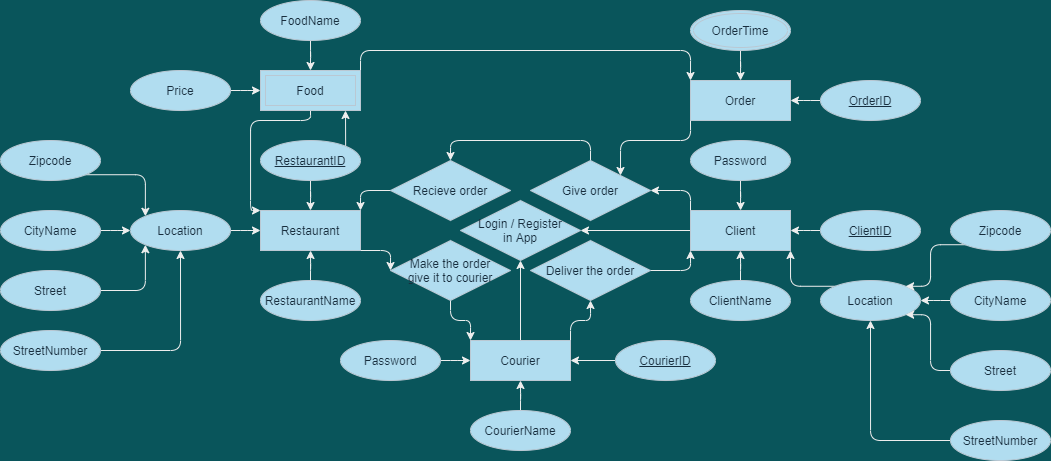

The diagram above was exported from draw.io. Its source (the exported page's mxGraphModel, read from the mxfile embedded in the PNG):
<mxGraphModel dx="2071" dy="644" grid="1" gridSize="10" guides="1" tooltips="1" connect="1" arrows="1" fold="1" page="1" pageScale="1" pageWidth="850" pageHeight="1100" background="#09555B" math="0" shadow="0" extFonts="Permanent Marker^https://fonts.googleapis.com/css?family=Permanent+Marker">
  <root>
    <mxCell id="0" />
    <mxCell id="1" parent="0" />
    <mxCell id="T-66d-DiFKlXOcaWnSJ8-24" style="edgeStyle=orthogonalEdgeStyle;orthogonalLoop=1;jettySize=auto;html=1;entryX=0.5;entryY=1;entryDx=0;entryDy=0;strokeColor=#EEEEEE;fontColor=#FFFFFF;labelBackgroundColor=#09555B;" edge="1" parent="1" source="T-66d-DiFKlXOcaWnSJ8-2" target="T-66d-DiFKlXOcaWnSJ8-23">
      <mxGeometry relative="1" as="geometry" />
    </mxCell>
    <mxCell id="T-66d-DiFKlXOcaWnSJ8-49" style="edgeStyle=orthogonalEdgeStyle;orthogonalLoop=1;jettySize=auto;html=1;exitX=1;exitY=0;exitDx=0;exitDy=0;entryX=0.5;entryY=1;entryDx=0;entryDy=0;strokeColor=#EEEEEE;fontColor=#FFFFFF;labelBackgroundColor=#09555B;" edge="1" parent="1" source="T-66d-DiFKlXOcaWnSJ8-2" target="T-66d-DiFKlXOcaWnSJ8-48">
      <mxGeometry relative="1" as="geometry" />
    </mxCell>
    <mxCell id="T-66d-DiFKlXOcaWnSJ8-2" value="Courier" style="whiteSpace=wrap;html=1;align=center;fillColor=#B1DDF0;strokeColor=#BAC8D3;fontColor=#182E3E;" vertex="1" parent="1">
      <mxGeometry x="280" y="590" width="100" height="40" as="geometry" />
    </mxCell>
    <mxCell id="T-66d-DiFKlXOcaWnSJ8-26" style="edgeStyle=orthogonalEdgeStyle;orthogonalLoop=1;jettySize=auto;html=1;entryX=1;entryY=0.5;entryDx=0;entryDy=0;strokeColor=#EEEEEE;fontColor=#FFFFFF;labelBackgroundColor=#09555B;" edge="1" parent="1" source="T-66d-DiFKlXOcaWnSJ8-3" target="T-66d-DiFKlXOcaWnSJ8-23">
      <mxGeometry relative="1" as="geometry" />
    </mxCell>
    <mxCell id="T-66d-DiFKlXOcaWnSJ8-43" style="edgeStyle=orthogonalEdgeStyle;orthogonalLoop=1;jettySize=auto;html=1;exitX=0;exitY=0;exitDx=0;exitDy=0;entryX=1;entryY=0.5;entryDx=0;entryDy=0;strokeColor=#EEEEEE;fontColor=#FFFFFF;labelBackgroundColor=#09555B;" edge="1" parent="1" source="T-66d-DiFKlXOcaWnSJ8-3" target="T-66d-DiFKlXOcaWnSJ8-42">
      <mxGeometry relative="1" as="geometry" />
    </mxCell>
    <mxCell id="T-66d-DiFKlXOcaWnSJ8-3" value="Client" style="whiteSpace=wrap;html=1;align=center;fillColor=#B1DDF0;strokeColor=#BAC8D3;fontColor=#182E3E;" vertex="1" parent="1">
      <mxGeometry x="500" y="460" width="100" height="40" as="geometry" />
    </mxCell>
    <mxCell id="T-66d-DiFKlXOcaWnSJ8-46" style="edgeStyle=orthogonalEdgeStyle;orthogonalLoop=1;jettySize=auto;html=1;exitX=1;exitY=1;exitDx=0;exitDy=0;entryX=0;entryY=0.5;entryDx=0;entryDy=0;strokeColor=#EEEEEE;fontColor=#FFFFFF;labelBackgroundColor=#09555B;" edge="1" parent="1" source="T-66d-DiFKlXOcaWnSJ8-4" target="T-66d-DiFKlXOcaWnSJ8-45">
      <mxGeometry relative="1" as="geometry" />
    </mxCell>
    <mxCell id="T-66d-DiFKlXOcaWnSJ8-4" value="Restaurant&lt;br&gt;" style="whiteSpace=wrap;html=1;align=center;fillColor=#B1DDF0;strokeColor=#BAC8D3;fontColor=#182E3E;" vertex="1" parent="1">
      <mxGeometry x="70" y="460" width="100" height="40" as="geometry" />
    </mxCell>
    <mxCell id="T-66d-DiFKlXOcaWnSJ8-29" style="edgeStyle=orthogonalEdgeStyle;orthogonalLoop=1;jettySize=auto;html=1;entryX=0;entryY=0.5;entryDx=0;entryDy=0;strokeColor=#EEEEEE;fontColor=#FFFFFF;labelBackgroundColor=#09555B;" edge="1" parent="1" source="T-66d-DiFKlXOcaWnSJ8-11" target="T-66d-DiFKlXOcaWnSJ8-4">
      <mxGeometry relative="1" as="geometry" />
    </mxCell>
    <mxCell id="T-66d-DiFKlXOcaWnSJ8-11" value="Location" style="ellipse;whiteSpace=wrap;html=1;align=center;fillColor=#B1DDF0;strokeColor=#BAC8D3;fontColor=#182E3E;" vertex="1" parent="1">
      <mxGeometry x="-60" y="460" width="100" height="40" as="geometry" />
    </mxCell>
    <mxCell id="T-66d-DiFKlXOcaWnSJ8-31" style="edgeStyle=orthogonalEdgeStyle;orthogonalLoop=1;jettySize=auto;html=1;strokeColor=#EEEEEE;fontColor=#FFFFFF;labelBackgroundColor=#09555B;" edge="1" parent="1" source="T-66d-DiFKlXOcaWnSJ8-13" target="T-66d-DiFKlXOcaWnSJ8-4">
      <mxGeometry relative="1" as="geometry" />
    </mxCell>
    <mxCell id="T-66d-DiFKlXOcaWnSJ8-13" value="RestaurantName" style="ellipse;whiteSpace=wrap;html=1;align=center;fillColor=#B1DDF0;strokeColor=#BAC8D3;fontColor=#182E3E;" vertex="1" parent="1">
      <mxGeometry x="70" y="530" width="100" height="40" as="geometry" />
    </mxCell>
    <mxCell id="T-66d-DiFKlXOcaWnSJ8-33" style="edgeStyle=orthogonalEdgeStyle;orthogonalLoop=1;jettySize=auto;html=1;entryX=0.5;entryY=1;entryDx=0;entryDy=0;strokeColor=#EEEEEE;fontColor=#FFFFFF;labelBackgroundColor=#09555B;" edge="1" parent="1" source="T-66d-DiFKlXOcaWnSJ8-14" target="T-66d-DiFKlXOcaWnSJ8-3">
      <mxGeometry relative="1" as="geometry" />
    </mxCell>
    <mxCell id="T-66d-DiFKlXOcaWnSJ8-14" value="ClientName" style="ellipse;whiteSpace=wrap;html=1;align=center;fillColor=#B1DDF0;strokeColor=#BAC8D3;fontColor=#182E3E;" vertex="1" parent="1">
      <mxGeometry x="500" y="530" width="100" height="40" as="geometry" />
    </mxCell>
    <mxCell id="T-66d-DiFKlXOcaWnSJ8-34" style="edgeStyle=orthogonalEdgeStyle;orthogonalLoop=1;jettySize=auto;html=1;entryX=1;entryY=0.5;entryDx=0;entryDy=0;strokeColor=#EEEEEE;fontColor=#FFFFFF;labelBackgroundColor=#09555B;" edge="1" parent="1" source="T-66d-DiFKlXOcaWnSJ8-15" target="T-66d-DiFKlXOcaWnSJ8-3">
      <mxGeometry relative="1" as="geometry" />
    </mxCell>
    <mxCell id="T-66d-DiFKlXOcaWnSJ8-15" value="&lt;u&gt;ClientID&lt;/u&gt;" style="ellipse;whiteSpace=wrap;html=1;align=center;fillColor=#B1DDF0;strokeColor=#BAC8D3;fontColor=#182E3E;" vertex="1" parent="1">
      <mxGeometry x="630" y="460" width="100" height="40" as="geometry" />
    </mxCell>
    <mxCell id="T-66d-DiFKlXOcaWnSJ8-35" style="edgeStyle=orthogonalEdgeStyle;orthogonalLoop=1;jettySize=auto;html=1;entryX=1;entryY=0.5;entryDx=0;entryDy=0;strokeColor=#EEEEEE;fontColor=#FFFFFF;labelBackgroundColor=#09555B;" edge="1" parent="1" source="T-66d-DiFKlXOcaWnSJ8-20" target="T-66d-DiFKlXOcaWnSJ8-2">
      <mxGeometry relative="1" as="geometry" />
    </mxCell>
    <mxCell id="T-66d-DiFKlXOcaWnSJ8-20" value="&lt;u&gt;CourierID&lt;/u&gt;" style="ellipse;whiteSpace=wrap;html=1;align=center;fillColor=#B1DDF0;strokeColor=#BAC8D3;fontColor=#182E3E;" vertex="1" parent="1">
      <mxGeometry x="425" y="590" width="100" height="40" as="geometry" />
    </mxCell>
    <mxCell id="T-66d-DiFKlXOcaWnSJ8-36" style="edgeStyle=orthogonalEdgeStyle;orthogonalLoop=1;jettySize=auto;html=1;entryX=0.5;entryY=1;entryDx=0;entryDy=0;strokeColor=#EEEEEE;fontColor=#FFFFFF;labelBackgroundColor=#09555B;" edge="1" parent="1" source="T-66d-DiFKlXOcaWnSJ8-21" target="T-66d-DiFKlXOcaWnSJ8-2">
      <mxGeometry relative="1" as="geometry" />
    </mxCell>
    <mxCell id="T-66d-DiFKlXOcaWnSJ8-21" value="CourierName" style="ellipse;whiteSpace=wrap;html=1;align=center;fillColor=#B1DDF0;strokeColor=#BAC8D3;fontColor=#182E3E;" vertex="1" parent="1">
      <mxGeometry x="280" y="660" width="100" height="40" as="geometry" />
    </mxCell>
    <mxCell id="T-66d-DiFKlXOcaWnSJ8-23" value="Login / Register&lt;br&gt;in App" style="shape=rhombus;perimeter=rhombusPerimeter;whiteSpace=wrap;html=1;align=center;fillColor=#B1DDF0;strokeColor=#BAC8D3;fontColor=#182E3E;" vertex="1" parent="1">
      <mxGeometry x="270" y="450" width="120" height="60" as="geometry" />
    </mxCell>
    <mxCell id="T-66d-DiFKlXOcaWnSJ8-41" style="edgeStyle=orthogonalEdgeStyle;orthogonalLoop=1;jettySize=auto;html=1;exitX=0;exitY=0.5;exitDx=0;exitDy=0;entryX=1;entryY=0;entryDx=0;entryDy=0;strokeColor=#EEEEEE;fontColor=#FFFFFF;labelBackgroundColor=#09555B;" edge="1" parent="1" source="T-66d-DiFKlXOcaWnSJ8-38" target="T-66d-DiFKlXOcaWnSJ8-4">
      <mxGeometry relative="1" as="geometry" />
    </mxCell>
    <mxCell id="T-66d-DiFKlXOcaWnSJ8-38" value="Recieve order" style="shape=rhombus;perimeter=rhombusPerimeter;whiteSpace=wrap;html=1;align=center;fillColor=#B1DDF0;strokeColor=#BAC8D3;fontColor=#182E3E;" vertex="1" parent="1">
      <mxGeometry x="200" y="410" width="120" height="60" as="geometry" />
    </mxCell>
    <mxCell id="T-66d-DiFKlXOcaWnSJ8-44" style="edgeStyle=orthogonalEdgeStyle;orthogonalLoop=1;jettySize=auto;html=1;exitX=0.5;exitY=0;exitDx=0;exitDy=0;strokeColor=#EEEEEE;fontColor=#FFFFFF;entryX=0.5;entryY=0;entryDx=0;entryDy=0;labelBackgroundColor=#09555B;" edge="1" parent="1" source="T-66d-DiFKlXOcaWnSJ8-42" target="T-66d-DiFKlXOcaWnSJ8-38">
      <mxGeometry relative="1" as="geometry">
        <mxPoint x="280" y="390" as="targetPoint" />
        <Array as="points">
          <mxPoint x="400" y="390" />
          <mxPoint x="260" y="390" />
        </Array>
      </mxGeometry>
    </mxCell>
    <mxCell id="T-66d-DiFKlXOcaWnSJ8-42" value="Give order" style="shape=rhombus;perimeter=rhombusPerimeter;whiteSpace=wrap;html=1;align=center;fillColor=#B1DDF0;strokeColor=#BAC8D3;fontColor=#182E3E;" vertex="1" parent="1">
      <mxGeometry x="340" y="410" width="120" height="60" as="geometry" />
    </mxCell>
    <mxCell id="T-66d-DiFKlXOcaWnSJ8-47" style="edgeStyle=orthogonalEdgeStyle;orthogonalLoop=1;jettySize=auto;html=1;exitX=0.5;exitY=1;exitDx=0;exitDy=0;entryX=0;entryY=0;entryDx=0;entryDy=0;strokeColor=#EEEEEE;fontColor=#FFFFFF;labelBackgroundColor=#09555B;" edge="1" parent="1" source="T-66d-DiFKlXOcaWnSJ8-45" target="T-66d-DiFKlXOcaWnSJ8-2">
      <mxGeometry relative="1" as="geometry" />
    </mxCell>
    <mxCell id="T-66d-DiFKlXOcaWnSJ8-45" value="Make the order&lt;br&gt;give it to courier" style="shape=rhombus;perimeter=rhombusPerimeter;whiteSpace=wrap;html=1;align=center;fillColor=#B1DDF0;strokeColor=#BAC8D3;fontColor=#182E3E;" vertex="1" parent="1">
      <mxGeometry x="200" y="490" width="120" height="60" as="geometry" />
    </mxCell>
    <mxCell id="T-66d-DiFKlXOcaWnSJ8-50" style="edgeStyle=orthogonalEdgeStyle;orthogonalLoop=1;jettySize=auto;html=1;exitX=1;exitY=0.5;exitDx=0;exitDy=0;entryX=0;entryY=1;entryDx=0;entryDy=0;strokeColor=#EEEEEE;fontColor=#FFFFFF;labelBackgroundColor=#09555B;" edge="1" parent="1" source="T-66d-DiFKlXOcaWnSJ8-48" target="T-66d-DiFKlXOcaWnSJ8-3">
      <mxGeometry relative="1" as="geometry" />
    </mxCell>
    <mxCell id="T-66d-DiFKlXOcaWnSJ8-48" value="Deliver the order" style="shape=rhombus;perimeter=rhombusPerimeter;whiteSpace=wrap;html=1;align=center;fillColor=#B1DDF0;strokeColor=#BAC8D3;fontColor=#182E3E;" vertex="1" parent="1">
      <mxGeometry x="340" y="490" width="120" height="60" as="geometry" />
    </mxCell>
    <mxCell id="T-66d-DiFKlXOcaWnSJ8-68" style="edgeStyle=orthogonalEdgeStyle;orthogonalLoop=1;jettySize=auto;html=1;fontColor=#FFFFFF;strokeColor=#EEEEEE;labelBackgroundColor=#09555B;" edge="1" parent="1" source="T-66d-DiFKlXOcaWnSJ8-66" target="T-66d-DiFKlXOcaWnSJ8-3">
      <mxGeometry relative="1" as="geometry" />
    </mxCell>
    <mxCell id="T-66d-DiFKlXOcaWnSJ8-66" value="Password" style="ellipse;whiteSpace=wrap;html=1;align=center;fontColor=#182E3E;strokeColor=#BAC8D3;fillColor=#B1DDF0;" vertex="1" parent="1">
      <mxGeometry x="500" y="390" width="100" height="40" as="geometry" />
    </mxCell>
    <mxCell id="T-66d-DiFKlXOcaWnSJ8-70" style="edgeStyle=orthogonalEdgeStyle;orthogonalLoop=1;jettySize=auto;html=1;fontColor=#FFFFFF;strokeColor=#EEEEEE;entryX=0;entryY=0.5;entryDx=0;entryDy=0;labelBackgroundColor=#09555B;" edge="1" parent="1" source="T-66d-DiFKlXOcaWnSJ8-69" target="T-66d-DiFKlXOcaWnSJ8-2">
      <mxGeometry relative="1" as="geometry">
        <mxPoint x="270" y="610" as="targetPoint" />
      </mxGeometry>
    </mxCell>
    <mxCell id="T-66d-DiFKlXOcaWnSJ8-69" value="Password" style="ellipse;whiteSpace=wrap;html=1;align=center;fontColor=#182E3E;strokeColor=#BAC8D3;fillColor=#B1DDF0;" vertex="1" parent="1">
      <mxGeometry x="150" y="590" width="100" height="40" as="geometry" />
    </mxCell>
    <mxCell id="T-66d-DiFKlXOcaWnSJ8-77" style="edgeStyle=orthogonalEdgeStyle;orthogonalLoop=1;jettySize=auto;html=1;entryX=0;entryY=0.5;entryDx=0;entryDy=0;fontColor=#FFFFFF;strokeColor=#EEEEEE;labelBackgroundColor=#09555B;" edge="1" parent="1" source="T-66d-DiFKlXOcaWnSJ8-71" target="T-66d-DiFKlXOcaWnSJ8-11">
      <mxGeometry relative="1" as="geometry" />
    </mxCell>
    <mxCell id="T-66d-DiFKlXOcaWnSJ8-71" value="CityName" style="ellipse;whiteSpace=wrap;html=1;align=center;fontColor=#182E3E;strokeColor=#BAC8D3;fillColor=#B1DDF0;" vertex="1" parent="1">
      <mxGeometry x="-190" y="460" width="100" height="40" as="geometry" />
    </mxCell>
    <mxCell id="T-66d-DiFKlXOcaWnSJ8-76" style="edgeStyle=orthogonalEdgeStyle;orthogonalLoop=1;jettySize=auto;html=1;exitX=1;exitY=0.5;exitDx=0;exitDy=0;entryX=0;entryY=1;entryDx=0;entryDy=0;fontColor=#FFFFFF;strokeColor=#EEEEEE;labelBackgroundColor=#09555B;" edge="1" parent="1" source="T-66d-DiFKlXOcaWnSJ8-72" target="T-66d-DiFKlXOcaWnSJ8-11">
      <mxGeometry relative="1" as="geometry" />
    </mxCell>
    <mxCell id="T-66d-DiFKlXOcaWnSJ8-72" value="Street" style="ellipse;whiteSpace=wrap;html=1;align=center;fontColor=#182E3E;strokeColor=#BAC8D3;fillColor=#B1DDF0;" vertex="1" parent="1">
      <mxGeometry x="-190" y="520" width="100" height="40" as="geometry" />
    </mxCell>
    <mxCell id="T-66d-DiFKlXOcaWnSJ8-78" style="edgeStyle=orthogonalEdgeStyle;orthogonalLoop=1;jettySize=auto;html=1;exitX=1;exitY=1;exitDx=0;exitDy=0;entryX=0;entryY=0;entryDx=0;entryDy=0;fontColor=#FFFFFF;strokeColor=#EEEEEE;labelBackgroundColor=#09555B;" edge="1" parent="1" source="T-66d-DiFKlXOcaWnSJ8-73" target="T-66d-DiFKlXOcaWnSJ8-11">
      <mxGeometry relative="1" as="geometry" />
    </mxCell>
    <mxCell id="T-66d-DiFKlXOcaWnSJ8-73" value="Zipcode" style="ellipse;whiteSpace=wrap;html=1;align=center;fontColor=#182E3E;strokeColor=#BAC8D3;fillColor=#B1DDF0;" vertex="1" parent="1">
      <mxGeometry x="-190" y="390" width="100" height="40" as="geometry" />
    </mxCell>
    <mxCell id="T-66d-DiFKlXOcaWnSJ8-75" style="edgeStyle=orthogonalEdgeStyle;orthogonalLoop=1;jettySize=auto;html=1;exitX=1;exitY=0.5;exitDx=0;exitDy=0;entryX=0.5;entryY=1;entryDx=0;entryDy=0;fontColor=#FFFFFF;strokeColor=#EEEEEE;labelBackgroundColor=#09555B;" edge="1" parent="1" source="T-66d-DiFKlXOcaWnSJ8-74" target="T-66d-DiFKlXOcaWnSJ8-11">
      <mxGeometry relative="1" as="geometry" />
    </mxCell>
    <mxCell id="T-66d-DiFKlXOcaWnSJ8-74" value="StreetNumber" style="ellipse;whiteSpace=wrap;html=1;align=center;fontColor=#182E3E;strokeColor=#BAC8D3;fillColor=#B1DDF0;" vertex="1" parent="1">
      <mxGeometry x="-190" y="580" width="100" height="40" as="geometry" />
    </mxCell>
    <mxCell id="T-66d-DiFKlXOcaWnSJ8-87" style="edgeStyle=orthogonalEdgeStyle;orthogonalLoop=1;jettySize=auto;html=1;entryX=0.5;entryY=0;entryDx=0;entryDy=0;fontColor=#FFFFFF;strokeColor=#EEEEEE;labelBackgroundColor=#09555B;" edge="1" parent="1" source="T-66d-DiFKlXOcaWnSJ8-81" target="T-66d-DiFKlXOcaWnSJ8-4">
      <mxGeometry relative="1" as="geometry" />
    </mxCell>
    <mxCell id="T-66d-DiFKlXOcaWnSJ8-110" style="edgeStyle=orthogonalEdgeStyle;orthogonalLoop=1;jettySize=auto;html=1;exitX=1;exitY=0;exitDx=0;exitDy=0;entryX=0.85;entryY=1;entryDx=0;entryDy=0;entryPerimeter=0;fontColor=#FFFFFF;strokeColor=#EEEEEE;labelBackgroundColor=#09555B;" edge="1" parent="1" source="T-66d-DiFKlXOcaWnSJ8-81" target="T-66d-DiFKlXOcaWnSJ8-107">
      <mxGeometry relative="1" as="geometry" />
    </mxCell>
    <mxCell id="T-66d-DiFKlXOcaWnSJ8-81" value="&lt;u&gt;RestaurantID&lt;/u&gt;" style="ellipse;whiteSpace=wrap;html=1;align=center;fontColor=#182E3E;strokeColor=#BAC8D3;fillColor=#B1DDF0;rotation=0;" vertex="1" parent="1">
      <mxGeometry x="70" y="390" width="100" height="40" as="geometry" />
    </mxCell>
    <mxCell id="T-66d-DiFKlXOcaWnSJ8-91" style="edgeStyle=orthogonalEdgeStyle;orthogonalLoop=1;jettySize=auto;html=1;entryX=0;entryY=0;entryDx=0;entryDy=0;fontColor=#FFFFFF;strokeColor=#EEEEEE;labelBackgroundColor=#09555B;" edge="1" parent="1" target="T-66d-DiFKlXOcaWnSJ8-4">
      <mxGeometry relative="1" as="geometry">
        <mxPoint x="120" y="360" as="sourcePoint" />
        <Array as="points">
          <mxPoint x="120" y="370" />
          <mxPoint x="60" y="370" />
          <mxPoint x="60" y="460" />
        </Array>
      </mxGeometry>
    </mxCell>
    <mxCell id="T-66d-DiFKlXOcaWnSJ8-96" style="edgeStyle=orthogonalEdgeStyle;orthogonalLoop=1;jettySize=auto;html=1;entryX=0.5;entryY=0;entryDx=0;entryDy=0;fontColor=#FFFFFF;strokeColor=#EEEEEE;labelBackgroundColor=#09555B;" edge="1" parent="1" source="T-66d-DiFKlXOcaWnSJ8-93">
      <mxGeometry relative="1" as="geometry">
        <mxPoint x="120" y="320" as="targetPoint" />
      </mxGeometry>
    </mxCell>
    <mxCell id="T-66d-DiFKlXOcaWnSJ8-93" value="FoodName" style="ellipse;whiteSpace=wrap;html=1;align=center;fontColor=#182E3E;strokeColor=#BAC8D3;fillColor=#B1DDF0;" vertex="1" parent="1">
      <mxGeometry x="70" y="250" width="100" height="40" as="geometry" />
    </mxCell>
    <mxCell id="T-66d-DiFKlXOcaWnSJ8-95" style="edgeStyle=orthogonalEdgeStyle;orthogonalLoop=1;jettySize=auto;html=1;entryX=0;entryY=0.5;entryDx=0;entryDy=0;fontColor=#FFFFFF;strokeColor=#EEEEEE;labelBackgroundColor=#09555B;" edge="1" parent="1" source="T-66d-DiFKlXOcaWnSJ8-94">
      <mxGeometry relative="1" as="geometry">
        <mxPoint x="70" y="340" as="targetPoint" />
      </mxGeometry>
    </mxCell>
    <mxCell id="T-66d-DiFKlXOcaWnSJ8-94" value="Price" style="ellipse;whiteSpace=wrap;html=1;align=center;fontColor=#182E3E;strokeColor=#BAC8D3;fillColor=#B1DDF0;" vertex="1" parent="1">
      <mxGeometry x="-60" y="320" width="100" height="40" as="geometry" />
    </mxCell>
    <mxCell id="T-66d-DiFKlXOcaWnSJ8-101" style="edgeStyle=orthogonalEdgeStyle;orthogonalLoop=1;jettySize=auto;html=1;exitX=0;exitY=1;exitDx=0;exitDy=0;entryX=1;entryY=0;entryDx=0;entryDy=0;fontColor=#FFFFFF;strokeColor=#EEEEEE;labelBackgroundColor=#09555B;" edge="1" parent="1" source="T-66d-DiFKlXOcaWnSJ8-98" target="T-66d-DiFKlXOcaWnSJ8-42">
      <mxGeometry relative="1" as="geometry" />
    </mxCell>
    <mxCell id="T-66d-DiFKlXOcaWnSJ8-98" value="Order" style="whiteSpace=wrap;html=1;align=center;fontColor=#182E3E;strokeColor=#BAC8D3;fillColor=#B1DDF0;" vertex="1" parent="1">
      <mxGeometry x="500" y="330" width="100" height="40" as="geometry" />
    </mxCell>
    <mxCell id="T-66d-DiFKlXOcaWnSJ8-100" style="edgeStyle=orthogonalEdgeStyle;orthogonalLoop=1;jettySize=auto;html=1;entryX=1;entryY=0.5;entryDx=0;entryDy=0;fontColor=#FFFFFF;strokeColor=#EEEEEE;labelBackgroundColor=#09555B;" edge="1" parent="1" source="T-66d-DiFKlXOcaWnSJ8-99" target="T-66d-DiFKlXOcaWnSJ8-98">
      <mxGeometry relative="1" as="geometry" />
    </mxCell>
    <mxCell id="T-66d-DiFKlXOcaWnSJ8-99" value="&lt;u&gt;OrderID&lt;/u&gt;" style="ellipse;whiteSpace=wrap;html=1;align=center;fontColor=#182E3E;strokeColor=#BAC8D3;fillColor=#B1DDF0;" vertex="1" parent="1">
      <mxGeometry x="630" y="330" width="100" height="40" as="geometry" />
    </mxCell>
    <mxCell id="T-66d-DiFKlXOcaWnSJ8-106" style="edgeStyle=orthogonalEdgeStyle;orthogonalLoop=1;jettySize=auto;html=1;fontColor=#FFFFFF;strokeColor=#EEEEEE;labelBackgroundColor=#09555B;" edge="1" parent="1" source="T-66d-DiFKlXOcaWnSJ8-104" target="T-66d-DiFKlXOcaWnSJ8-98">
      <mxGeometry relative="1" as="geometry" />
    </mxCell>
    <mxCell id="T-66d-DiFKlXOcaWnSJ8-104" value="OrderTime" style="ellipse;shape=doubleEllipse;margin=3;whiteSpace=wrap;html=1;align=center;fontColor=#182E3E;strokeColor=#BAC8D3;fillColor=#B1DDF0;" vertex="1" parent="1">
      <mxGeometry x="500" y="260" width="100" height="40" as="geometry" />
    </mxCell>
    <mxCell id="T-66d-DiFKlXOcaWnSJ8-108" style="edgeStyle=orthogonalEdgeStyle;orthogonalLoop=1;jettySize=auto;html=1;exitX=1;exitY=0;exitDx=0;exitDy=0;entryX=0;entryY=0;entryDx=0;entryDy=0;fontColor=#FFFFFF;strokeColor=#EEEEEE;labelBackgroundColor=#09555B;" edge="1" parent="1" source="T-66d-DiFKlXOcaWnSJ8-107" target="T-66d-DiFKlXOcaWnSJ8-98">
      <mxGeometry relative="1" as="geometry" />
    </mxCell>
    <mxCell id="T-66d-DiFKlXOcaWnSJ8-107" value="Food" style="shape=ext;margin=3;double=1;whiteSpace=wrap;html=1;align=center;fontColor=#182E3E;strokeColor=#BAC8D3;fillColor=#B1DDF0;" vertex="1" parent="1">
      <mxGeometry x="70" y="320" width="100" height="40" as="geometry" />
    </mxCell>
    <mxCell id="T-66d-DiFKlXOcaWnSJ8-126" style="edgeStyle=orthogonalEdgeStyle;orthogonalLoop=1;jettySize=auto;html=1;exitX=0;exitY=0;exitDx=0;exitDy=0;entryX=1;entryY=1;entryDx=0;entryDy=0;fontColor=#FFFFFF;strokeColor=#EEEEEE;labelBackgroundColor=#09555B;" edge="1" parent="1" source="T-66d-DiFKlXOcaWnSJ8-116" target="T-66d-DiFKlXOcaWnSJ8-3">
      <mxGeometry relative="1" as="geometry" />
    </mxCell>
    <mxCell id="T-66d-DiFKlXOcaWnSJ8-116" value="Location" style="ellipse;whiteSpace=wrap;html=1;align=center;fillColor=#B1DDF0;strokeColor=#BAC8D3;fontColor=#182E3E;" vertex="1" parent="1">
      <mxGeometry x="630" y="530" width="100" height="40" as="geometry" />
    </mxCell>
    <mxCell id="T-66d-DiFKlXOcaWnSJ8-117" style="edgeStyle=orthogonalEdgeStyle;orthogonalLoop=1;jettySize=auto;html=1;entryX=1;entryY=0.5;entryDx=0;entryDy=0;fontColor=#FFFFFF;strokeColor=#EEEEEE;labelBackgroundColor=#09555B;" edge="1" parent="1" source="T-66d-DiFKlXOcaWnSJ8-118" target="T-66d-DiFKlXOcaWnSJ8-116">
      <mxGeometry relative="1" as="geometry" />
    </mxCell>
    <mxCell id="T-66d-DiFKlXOcaWnSJ8-118" value="CityName" style="ellipse;whiteSpace=wrap;html=1;align=center;fontColor=#182E3E;strokeColor=#BAC8D3;fillColor=#B1DDF0;" vertex="1" parent="1">
      <mxGeometry x="760" y="530" width="100" height="40" as="geometry" />
    </mxCell>
    <mxCell id="T-66d-DiFKlXOcaWnSJ8-119" style="edgeStyle=orthogonalEdgeStyle;orthogonalLoop=1;jettySize=auto;html=1;exitX=0;exitY=0.5;exitDx=0;exitDy=0;entryX=1;entryY=1;entryDx=0;entryDy=0;fontColor=#FFFFFF;strokeColor=#EEEEEE;labelBackgroundColor=#09555B;" edge="1" parent="1" source="T-66d-DiFKlXOcaWnSJ8-120" target="T-66d-DiFKlXOcaWnSJ8-116">
      <mxGeometry relative="1" as="geometry">
        <Array as="points">
          <mxPoint x="740" y="620" />
          <mxPoint x="740" y="564" />
        </Array>
      </mxGeometry>
    </mxCell>
    <mxCell id="T-66d-DiFKlXOcaWnSJ8-120" value="Street" style="ellipse;whiteSpace=wrap;html=1;align=center;fontColor=#182E3E;strokeColor=#BAC8D3;fillColor=#B1DDF0;" vertex="1" parent="1">
      <mxGeometry x="760" y="600" width="100" height="40" as="geometry" />
    </mxCell>
    <mxCell id="T-66d-DiFKlXOcaWnSJ8-121" style="edgeStyle=orthogonalEdgeStyle;orthogonalLoop=1;jettySize=auto;html=1;exitX=0;exitY=1;exitDx=0;exitDy=0;entryX=1;entryY=0;entryDx=0;entryDy=0;fontColor=#FFFFFF;strokeColor=#EEEEEE;labelBackgroundColor=#09555B;" edge="1" parent="1" source="T-66d-DiFKlXOcaWnSJ8-122" target="T-66d-DiFKlXOcaWnSJ8-116">
      <mxGeometry relative="1" as="geometry">
        <Array as="points">
          <mxPoint x="740" y="494" />
          <mxPoint x="740" y="536" />
        </Array>
      </mxGeometry>
    </mxCell>
    <mxCell id="T-66d-DiFKlXOcaWnSJ8-122" value="Zipcode" style="ellipse;whiteSpace=wrap;html=1;align=center;fontColor=#182E3E;strokeColor=#BAC8D3;fillColor=#B1DDF0;" vertex="1" parent="1">
      <mxGeometry x="760" y="460" width="100" height="40" as="geometry" />
    </mxCell>
    <mxCell id="T-66d-DiFKlXOcaWnSJ8-123" style="edgeStyle=orthogonalEdgeStyle;orthogonalLoop=1;jettySize=auto;html=1;exitX=0;exitY=0.5;exitDx=0;exitDy=0;entryX=0.5;entryY=1;entryDx=0;entryDy=0;fontColor=#FFFFFF;strokeColor=#EEEEEE;labelBackgroundColor=#09555B;" edge="1" parent="1" source="T-66d-DiFKlXOcaWnSJ8-124" target="T-66d-DiFKlXOcaWnSJ8-116">
      <mxGeometry relative="1" as="geometry" />
    </mxCell>
    <mxCell id="T-66d-DiFKlXOcaWnSJ8-124" value="StreetNumber" style="ellipse;whiteSpace=wrap;html=1;align=center;fontColor=#182E3E;strokeColor=#BAC8D3;fillColor=#B1DDF0;rotation=0;" vertex="1" parent="1">
      <mxGeometry x="760" y="670" width="100" height="40" as="geometry" />
    </mxCell>
  </root>
</mxGraphModel>